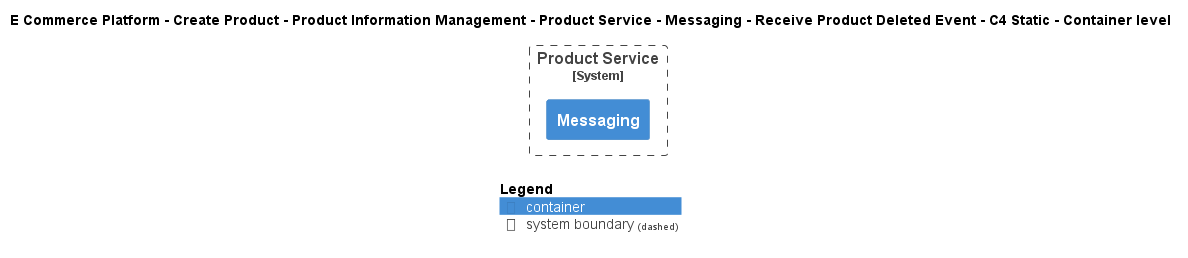

The diagram above was rendered by PlantUML. Its source (embedded in the PNG):
@startuml
!include ..\..\..\..\..\..\..\..\..\.c4s\C4_Container.puml

AddElementTag("c4interflow:lifecycle:new", $bgColor=green, $fontColor=#ffffff, $borderColor=green, $shadowing="False")
AddElementTag("c4interflow:lifecycle:changed", $bgColor=orange, $fontColor=#ffffff, $borderColor=orange, $shadowing="False")
AddElementTag("c4interflow:lifecycle:removed", $bgColor=red, $fontColor=#ffffff, $borderColor=red, $shadowing="False")

AddRelTag("c4interflow:lifecycle:new", $textColor=green, $lineColor=green)
AddRelTag("c4interflow:lifecycle:changed", $textColor=orange, $lineColor=orange)
AddRelTag("c4interflow:lifecycle:removed", $textColor=red, $lineColor=red)

SHOW_PERSON_PORTRAIT()
LAYOUT_TOP_DOWN()

skinparam linetype polyline

title E Commerce Platform - Create Product - Product Information Management - Product Service - Messaging - Receive Product Deleted Event - C4 Static - Container level


System_Boundary(ECommercePlatform.CreateProduct.ProductInformationManagement.SoftwareSystems.ProductService, "Product Service") {
    Container(ECommercePlatform.CreateProduct.ProductInformationManagement.SoftwareSystems.ProductService.Containers.Messaging, "Messaging", "", "")
}



SHOW_LEGEND()
@enduml